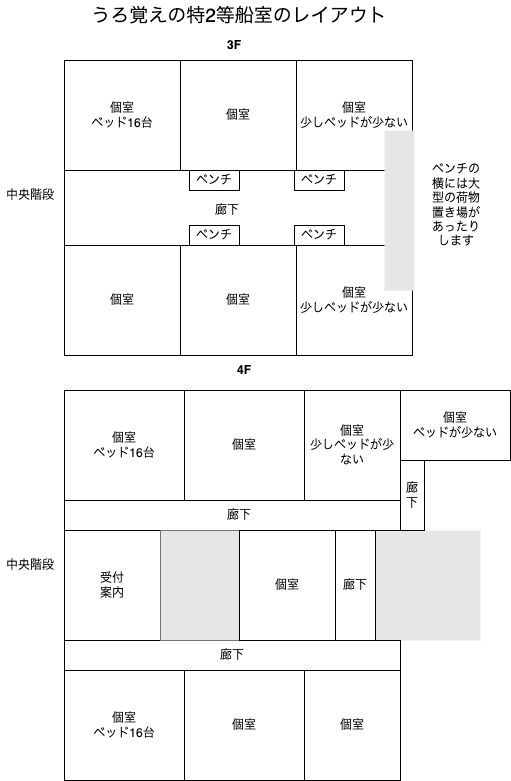

The diagram above was exported from draw.io. Its source (the exported page's mxGraphModel, read from the mxfile embedded in the PNG):
<mxGraphModel dx="954" dy="648" grid="1" gridSize="10" guides="1" tooltips="1" connect="1" arrows="1" fold="1" page="1" pageScale="1" pageWidth="526" pageHeight="769" math="0" shadow="0">
  <root>
    <mxCell id="0" />
    <mxCell id="1" parent="0" />
    <mxCell id="BOZPj3LwWVKIGg79TMfr-1" value="" style="rounded=0;whiteSpace=wrap;html=1;" parent="1" vertex="1">
      <mxGeometry x="104" y="90" width="326" height="270" as="geometry" />
    </mxCell>
    <mxCell id="BOZPj3LwWVKIGg79TMfr-2" value="廊下" style="rounded=0;whiteSpace=wrap;html=1;" parent="1" vertex="1">
      <mxGeometry x="104" y="200" width="326" height="80" as="geometry" />
    </mxCell>
    <mxCell id="BOZPj3LwWVKIGg79TMfr-4" value="個室&lt;br&gt;ベッド16台" style="rounded=0;whiteSpace=wrap;html=1;" parent="1" vertex="1">
      <mxGeometry x="104" y="90" width="116" height="110" as="geometry" />
    </mxCell>
    <mxCell id="BOZPj3LwWVKIGg79TMfr-12" value="3F" style="text;html=1;strokeColor=none;fillColor=none;align=center;verticalAlign=middle;whiteSpace=wrap;rounded=0;fontStyle=1" parent="1" vertex="1">
      <mxGeometry x="244" y="60" width="60" height="30" as="geometry" />
    </mxCell>
    <mxCell id="BOZPj3LwWVKIGg79TMfr-13" value="4F" style="text;html=1;strokeColor=none;fillColor=none;align=center;verticalAlign=middle;whiteSpace=wrap;rounded=0;fontStyle=1" parent="1" vertex="1">
      <mxGeometry x="254" y="385" width="60" height="30" as="geometry" />
    </mxCell>
    <mxCell id="BOZPj3LwWVKIGg79TMfr-14" value="中央階段" style="text;html=1;strokeColor=none;fillColor=none;align=center;verticalAlign=middle;whiteSpace=wrap;rounded=0;" parent="1" vertex="1">
      <mxGeometry x="40" y="210" width="60" height="30" as="geometry" />
    </mxCell>
    <mxCell id="BOZPj3LwWVKIGg79TMfr-15" value="" style="rounded=0;whiteSpace=wrap;html=1;" parent="1" vertex="1">
      <mxGeometry x="104" y="420" width="296" height="350" as="geometry" />
    </mxCell>
    <mxCell id="BOZPj3LwWVKIGg79TMfr-18" value="個室&lt;br&gt;ベッド16台" style="rounded=0;whiteSpace=wrap;html=1;" parent="1" vertex="1">
      <mxGeometry x="104" y="420" width="120" height="110" as="geometry" />
    </mxCell>
    <mxCell id="BOZPj3LwWVKIGg79TMfr-25" value="個室" style="rounded=0;whiteSpace=wrap;html=1;" parent="1" vertex="1">
      <mxGeometry x="224" y="420" width="120" height="110" as="geometry" />
    </mxCell>
    <mxCell id="BOZPj3LwWVKIGg79TMfr-26" value="" style="rounded=0;whiteSpace=wrap;html=1;fillColor=#E6E6E6;strokeColor=none;" parent="1" vertex="1">
      <mxGeometry x="404" y="560" width="116" height="110" as="geometry" />
    </mxCell>
    <mxCell id="BOZPj3LwWVKIGg79TMfr-27" value="うろ覚えの特2等船室のレイアウト" style="text;html=1;strokeColor=none;fillColor=none;align=center;verticalAlign=middle;whiteSpace=wrap;rounded=0;fontSize=19;" parent="1" vertex="1">
      <mxGeometry x="121" y="30" width="316" height="30" as="geometry" />
    </mxCell>
    <mxCell id="BOZPj3LwWVKIGg79TMfr-28" value="廊下" style="rounded=0;whiteSpace=wrap;html=1;" parent="1" vertex="1">
      <mxGeometry x="104" y="670" width="336" height="30" as="geometry" />
    </mxCell>
    <mxCell id="BOZPj3LwWVKIGg79TMfr-29" value="廊下" style="rounded=0;whiteSpace=wrap;html=1;strokeColor=default;" parent="1" vertex="1">
      <mxGeometry x="104" y="530" width="350" height="30" as="geometry" />
    </mxCell>
    <mxCell id="BOZPj3LwWVKIGg79TMfr-30" value="中央階段" style="text;html=1;strokeColor=none;fillColor=none;align=center;verticalAlign=middle;whiteSpace=wrap;rounded=0;" parent="1" vertex="1">
      <mxGeometry x="40" y="580" width="60" height="30" as="geometry" />
    </mxCell>
    <mxCell id="BOZPj3LwWVKIGg79TMfr-33" value="廊下" style="rounded=0;whiteSpace=wrap;html=1;" parent="1" vertex="1">
      <mxGeometry x="375" y="560" width="40" height="110" as="geometry" />
    </mxCell>
    <mxCell id="BOZPj3LwWVKIGg79TMfr-41" value="個室" style="rounded=0;whiteSpace=wrap;html=1;" parent="1" vertex="1">
      <mxGeometry x="220" y="90" width="116" height="110" as="geometry" />
    </mxCell>
    <mxCell id="BOZPj3LwWVKIGg79TMfr-42" value="個室&lt;br&gt;少しベッドが少ない" style="rounded=0;whiteSpace=wrap;html=1;" parent="1" vertex="1">
      <mxGeometry x="336" y="90" width="116" height="110" as="geometry" />
    </mxCell>
    <mxCell id="BOZPj3LwWVKIGg79TMfr-10" value="ベンチ" style="rounded=0;whiteSpace=wrap;html=1;" parent="1" vertex="1">
      <mxGeometry x="334" y="200" width="50" height="20" as="geometry" />
    </mxCell>
    <mxCell id="BOZPj3LwWVKIGg79TMfr-8" value="ベンチ" style="rounded=0;whiteSpace=wrap;html=1;" parent="1" vertex="1">
      <mxGeometry x="229" y="200" width="50" height="20" as="geometry" />
    </mxCell>
    <mxCell id="BOZPj3LwWVKIGg79TMfr-43" value="個室" style="rounded=0;whiteSpace=wrap;html=1;" parent="1" vertex="1">
      <mxGeometry x="104" y="275" width="116" height="110" as="geometry" />
    </mxCell>
    <mxCell id="BOZPj3LwWVKIGg79TMfr-44" value="個室" style="rounded=0;whiteSpace=wrap;html=1;" parent="1" vertex="1">
      <mxGeometry x="220" y="275" width="116" height="110" as="geometry" />
    </mxCell>
    <mxCell id="BOZPj3LwWVKIGg79TMfr-45" value="個室&lt;br style=&quot;border-color: var(--border-color);&quot;&gt;少しベッドが少ない" style="rounded=0;whiteSpace=wrap;html=1;" parent="1" vertex="1">
      <mxGeometry x="336" y="275" width="116" height="110" as="geometry" />
    </mxCell>
    <mxCell id="BOZPj3LwWVKIGg79TMfr-37" value="" style="rounded=0;whiteSpace=wrap;html=1;fillColor=#E6E6E6;strokeColor=none;" parent="1" vertex="1">
      <mxGeometry x="424" y="160" width="30" height="160" as="geometry" />
    </mxCell>
    <mxCell id="BOZPj3LwWVKIGg79TMfr-11" value="ベンチ" style="rounded=0;whiteSpace=wrap;html=1;" parent="1" vertex="1">
      <mxGeometry x="334" y="255" width="50" height="20" as="geometry" />
    </mxCell>
    <mxCell id="BOZPj3LwWVKIGg79TMfr-9" value="ベンチ" style="rounded=0;whiteSpace=wrap;html=1;" parent="1" vertex="1">
      <mxGeometry x="229" y="255" width="50" height="20" as="geometry" />
    </mxCell>
    <mxCell id="BOZPj3LwWVKIGg79TMfr-46" value="個室&lt;br&gt;少しベッドが少ない" style="rounded=0;whiteSpace=wrap;html=1;" parent="1" vertex="1">
      <mxGeometry x="344" y="420" width="96" height="110" as="geometry" />
    </mxCell>
    <mxCell id="BOZPj3LwWVKIGg79TMfr-47" value="個室&lt;br style=&quot;border-color: var(--border-color);&quot;&gt;ベッド16台" style="rounded=0;whiteSpace=wrap;html=1;" parent="1" vertex="1">
      <mxGeometry x="104" y="700" width="120" height="110" as="geometry" />
    </mxCell>
    <mxCell id="BOZPj3LwWVKIGg79TMfr-48" value="個室" style="rounded=0;whiteSpace=wrap;html=1;" parent="1" vertex="1">
      <mxGeometry x="224" y="700" width="120" height="110" as="geometry" />
    </mxCell>
    <mxCell id="BOZPj3LwWVKIGg79TMfr-49" value="個室" style="rounded=0;whiteSpace=wrap;html=1;" parent="1" vertex="1">
      <mxGeometry x="344" y="700" width="96" height="110" as="geometry" />
    </mxCell>
    <mxCell id="BOZPj3LwWVKIGg79TMfr-50" value="個室&lt;br&gt;ベッドが少ない" style="rounded=0;whiteSpace=wrap;html=1;" parent="1" vertex="1">
      <mxGeometry x="440" y="420" width="110" height="70" as="geometry" />
    </mxCell>
    <mxCell id="BOZPj3LwWVKIGg79TMfr-51" value="廊下" style="rounded=0;whiteSpace=wrap;html=1;" parent="1" vertex="1">
      <mxGeometry x="440" y="490" width="24" height="70" as="geometry" />
    </mxCell>
    <mxCell id="BOZPj3LwWVKIGg79TMfr-16" value="受付&lt;br&gt;案内" style="rounded=0;whiteSpace=wrap;html=1;" parent="1" vertex="1">
      <mxGeometry x="104" y="560" width="96" height="110" as="geometry" />
    </mxCell>
    <mxCell id="BOZPj3LwWVKIGg79TMfr-55" value="" style="rounded=0;whiteSpace=wrap;html=1;fillColor=#E6E6E6;strokeColor=none;" parent="1" vertex="1">
      <mxGeometry x="200" y="560" width="90" height="110" as="geometry" />
    </mxCell>
    <mxCell id="BOZPj3LwWVKIGg79TMfr-52" value="個室" style="rounded=0;whiteSpace=wrap;html=1;" parent="1" vertex="1">
      <mxGeometry x="279" y="560" width="96" height="110" as="geometry" />
    </mxCell>
    <mxCell id="BOZPj3LwWVKIGg79TMfr-60" value="ベンチの横には大型の荷物置き場があったりします" style="text;html=1;strokeColor=none;fillColor=none;align=center;verticalAlign=middle;whiteSpace=wrap;rounded=0;" parent="1" vertex="1">
      <mxGeometry x="466" y="220" width="60" height="30" as="geometry" />
    </mxCell>
  </root>
</mxGraphModel>